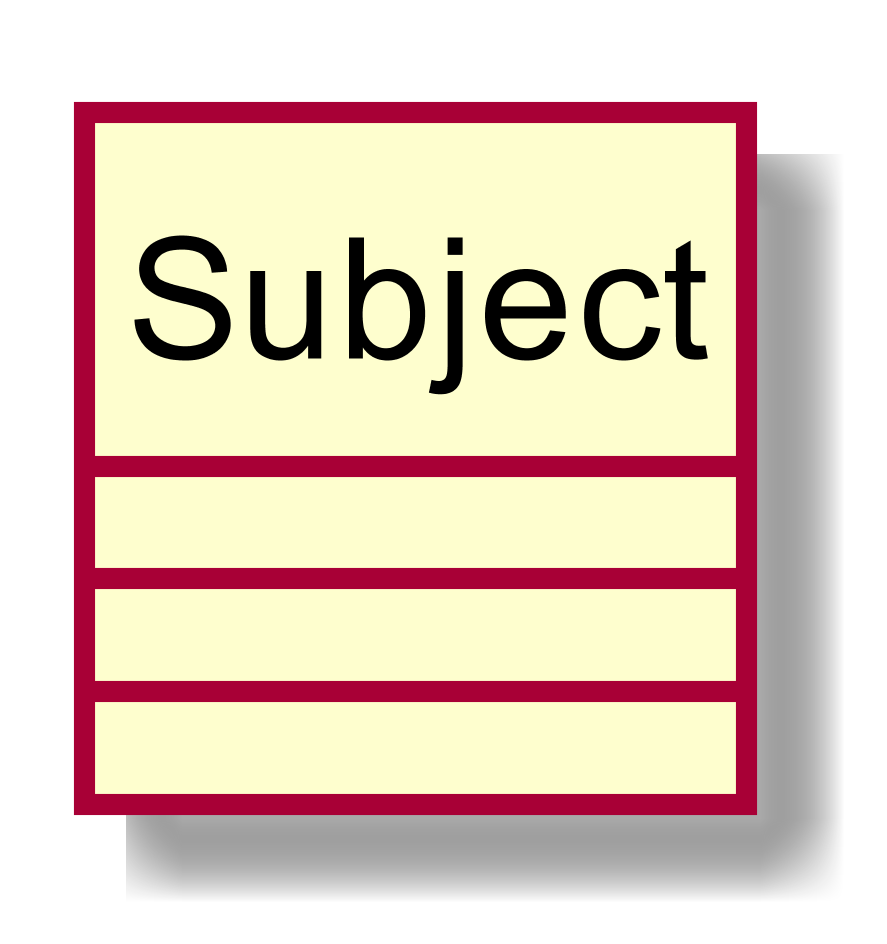

The diagram above was rendered by PlantUML. Its source (embedded in the PNG):
@startuml
scale 1000*1000
skinparam classAttributeIconSize 0
class Subject{
__
__

}
hide circle
@enduml